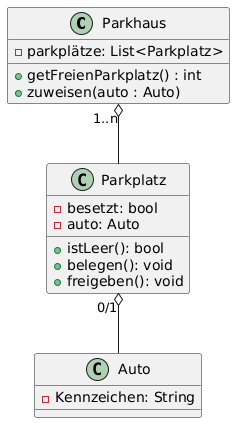

The diagram above was rendered by PlantUML. Its source (embedded in the PNG):
@startuml
class Parkhaus{
    - parkplätze: List<Parkplatz>
    + getFreienParkplatz() : int
    + zuweisen(auto : Auto)
}
class Parkplatz{
    -besetzt: bool
    -auto: Auto
    +istLeer(): bool
    +belegen(): void
    +freigeben(): void
}
class Auto{
    -Kennzeichen: String
}

Parkhaus o-- "1..n\n\n"Parkplatz
Parkplatz o-- "0/1\n\n"Auto
@enduml